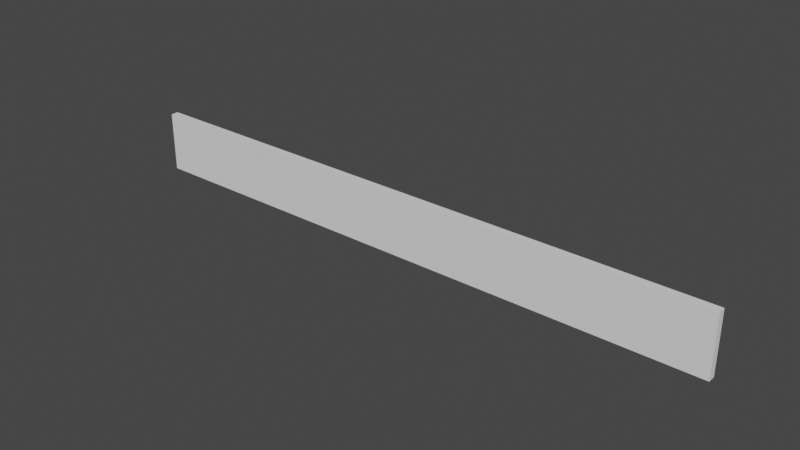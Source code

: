 # Source: anim.blend  (saved by Blender 2.82.7; exported with 4.5.12 LTS)
import bpy
from mathutils import Matrix  # noqa: F401  (used for matrix-valued properties, if any)

bpy.ops.wm.read_factory_settings(use_empty=True)
scene = bpy.context.scene
scene.name = 'Scene'

# ---- collections
col_collection = bpy.data.collections.new('Collection'); scene.collection.children.link(col_collection)

# ---- world
world_world = bpy.data.worlds.new('World'); scene.world = world_world
world_world.use_nodes = True; world_world.node_tree.nodes.clear()
_N = world_world.node_tree.nodes; _L = world_world.node_tree.links
n0 = _N.new('ShaderNodeOutputWorld'); n0.name = 'World Output'; n0.location = (300, 300)
n1 = _N.new('ShaderNodeBackground'); n1.name = 'Background'; n1.location = (10, 300)
n1.inputs[0].default_value = (0.05088, 0.05088, 0.05088, 1.0)
_L.new(n1.outputs[0], n0.inputs[0])
n0.is_active_output = True
world_world.color = (0.05088, 0.05088, 0.05088)
world_world.use_sun_shadow = False
world_world.sun_shadow_jitter_overblur = 0.0

# ---- meshes
me_plane = bpy.data.meshes.new('Plane')
me_plane.from_pydata([(-4.0, -5.96e-08, -0.4), (4.0, -5.96e-08, -0.4), (-4.0, 5.96e-08, 0.4), (4.0, 5.96e-08, 0.4), (-3.0, -5.96e-08, -0.4), (-2.0, -5.96e-08, -0.4), (-1.0, -5.96e-08, -0.4), (0.0, -5.96e-08, -0.4), (1.0, -5.96e-08, -0.4), (2.0, -5.96e-08, -0.4), (3.0, -5.96e-08, -0.4), (3.0, 5.96e-08, 0.4), (2.0, 5.96e-08, 0.4), (1.0, 5.96e-08, 0.4), (0.0, 5.96e-08, 0.4), (-1.0, 5.96e-08, 0.4), (-2.0, 5.96e-08, 0.4), (-3.0, 5.96e-08, 0.4)], [], [(10, 1, 3, 11), (0, 4, 17, 2), (4, 5, 16, 17), (5, 6, 15, 16), (6, 7, 14, 15), (7, 8, 13, 14), (8, 9, 12, 13), (9, 10, 11, 12)])
_uv = me_plane.uv_layers.new(name='UVMap')
_uv.uv.foreach_set('vector', [0.875, 0.0, 1.0, 0.0, 1.0, 1.0, 0.875, 1.0, 0.0, 0.0, 0.125, 0.0, 0.125, 1.0, 0.0, 1.0, 0.125, 0.0, 0.25, 0.0, 0.25, 1.0, 0.125, 1.0, 0.25, 0.0, 0.375, 0.0, 0.375, 1.0, 0.25, 1.0, 0.375, 0.0, 0.5, 0.0, 0.5, 1.0, 0.375, 1.0, 0.5, 0.0, 0.625, 0.0, 0.625, 1.0, 0.5, 1.0, 0.625, 0.0, 0.75, 0.0, 0.75, 1.0, 0.625, 1.0, 0.75, 0.0, 0.875, 0.0, 0.875, 1.0, 0.75, 1.0])
me_plane.use_remesh_fix_poles = True
me_plane.use_remesh_preserve_attributes = False
me_plane.use_mirror_vertex_groups = False
me_plane.update()
arm_armature_001 = bpy.data.armatures.new('Armature.001')  # bones are not reproduced

# ---- objects
ob_plane = bpy.data.objects.new('Plane', me_plane)
ob_armature = bpy.data.objects.new('Armature', arm_armature_001)

# ---- transforms, parenting, visibility, modifiers, constraints
ob_plane.location = (0.0, 0.0, 0.0)
ob_plane.lineart.crease_threshold = 0.0
_m = ob_plane.modifiers.new('Solidify', 'SOLIDIFY')
_m.thickness = 0.1
_m.offset = 0.0
_m.nonmanifold_merge_threshold = 0.0003
ob_armature.location = (0.0, 0.0, 0.0)
ob_armature.show_in_front = True
ob_armature.lineart.crease_threshold = 0.0

# ---- collection membership
col_collection.objects.link(ob_plane)
col_collection.objects.link(ob_armature)

# ---- scene / render settings (as saved in the file)
scene.frame_start = 1; scene.frame_end = 250; scene.frame_set(1)
scene.render.engine = 'BLENDER_EEVEE_NEXT'
scene.cycles.use_denoising = False
scene.cycles.samples = 128
scene.cycles.sampling_pattern = 'TABULATED_SOBOL'
scene.cycles.use_adaptive_sampling = False
scene.cycles.use_light_tree = False
scene.view_settings.view_transform = 'Filmic'
bpy.context.view_layer.update()

# ---- added for rendering (the .blend has no active camera and no usable light): camera, sun
cam_auto = bpy.data.cameras.new('AutoCamera')
cam_auto.lens = 50.0
cam_auto.sensor_width = 36.0
cam_auto.clip_end = 1000.0
ob_auto_camera = bpy.data.objects.new('AutoCamera', cam_auto)
scene.collection.objects.link(ob_auto_camera)
ob_auto_camera.location = (7.43929, -8.92715, 5.95143)
ob_auto_camera.rotation_euler = (1.09748, -7.21219e-08, 0.694738)
scene.camera = ob_auto_camera
light_auto_sun = bpy.data.lights.new('AutoSun', 'SUN')
light_auto_sun.energy = 3.0
light_auto_sun.angle = 0.0523599
ob_auto_sun = bpy.data.objects.new('AutoSun', light_auto_sun)
scene.collection.objects.link(ob_auto_sun)
ob_auto_sun.rotation_euler = (0.872665, 0.174533, 0.523599)
bpy.context.view_layer.update()
